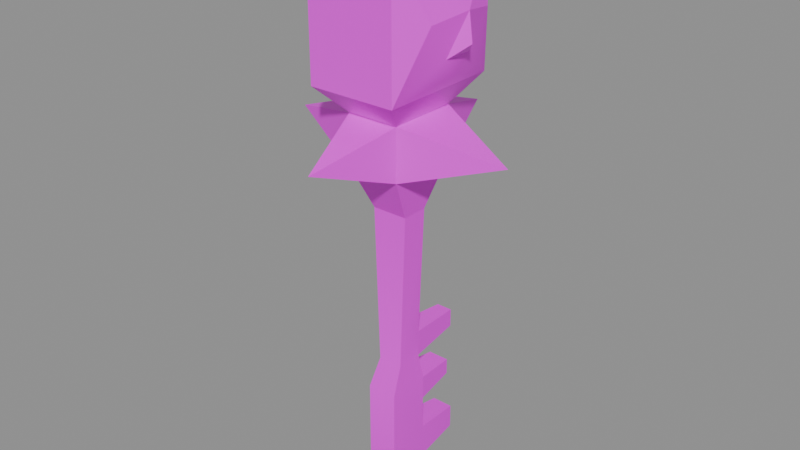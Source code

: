 # Source: w_g_key.blend  (saved by Blender 5.2.45; exported with 4.5.12 LTS)
import bpy
from mathutils import Matrix  # noqa: F401  (used for matrix-valued properties, if any)

bpy.ops.wm.read_factory_settings(use_empty=True)
scene = bpy.context.scene
scene.name = 'Scene'

# ---- collections
col_anchors = bpy.data.collections.new('anchors'); scene.collection.children.link(col_anchors)

# ---- images (referenced by path relative to the original .blend; pixels are not part of the script)
import os
ASSET_DIR = os.environ.get("B2B_ASSET_DIR", "")  # directory of the original .blend (textures are referenced by path, not embedded)
HERE = os.path.dirname(os.path.abspath(__file__))  # packed textures are extracted next to this script under _unpacked/

def load_image(name, relpath, width, height, colorspace="sRGB"):
    """Load a texture the original file referenced (path relative to the .blend, or extracted next to this script)."""
    p = next((c for c in (os.path.join(HERE, relpath), os.path.join(ASSET_DIR, relpath)) if relpath and os.path.exists(c)), "")
    if p:
        img = bpy.data.images.load(p, check_existing=True)
        img.name = name
    else:  # same state as the original file: an image datablock whose file is absent (Cycles renders it pink)
        img = bpy.data.images.new(name, width, height)
        img.source = "FILE"
        img.filepath = "//" + (relpath or name)
    img.colorspace_settings.name = colorspace
    return img
img_w_g_key_skin0 = load_image('w_g_key_skin0', 'w_g_key_skin0.png', 1024, 1024, 'sRGB')

# ---- materials (node trees are filled in below, after node groups)
mat_w_g_key = bpy.data.materials.new('w_g_key')

# ---- material node trees
mat_w_g_key.use_nodes = True; mat_w_g_key.node_tree.nodes.clear()
_N = mat_w_g_key.node_tree.nodes; _L = mat_w_g_key.node_tree.links
n0 = _N.new('ShaderNodeBsdfPrincipled'); n0.name = 'Principled BSDF'; n0.location = (-200, 100)
n0.inputs[10].default_value = 0.005
n1 = _N.new('ShaderNodeOutputMaterial'); n1.name = 'Material Output'; n1.location = (200, 100)
n2 = _N.new('ShaderNodeTexImage'); n2.name = 'Image Texture'; n2.location = (0, 0)
n2.image = img_w_g_key_skin0
n2.interpolation = 'Closest'
_L.new(n0.outputs[0], n1.inputs[0])
_L.new(n2.outputs[0], n0.inputs[0])
n1.is_active_output = True

# ---- meshes
me_w_g_key = bpy.data.meshes.new('w_g_key')
me_w_g_key.from_pydata([(0.6882, -0.7902, 7.441), (-0.7392, -0.7902, 7.441), (-0.8922, -1.504, 5.912), (0.8412, -1.504, 5.912), (-0.8922, -1.504, 0.5), (0.8412, -1.504, 0.5), (0.6882, 0.7392, 7.441), (0.8412, 0.9941, 5.912), (0.8412, 0.9941, 2.5), (0.8412, 0.9941, 4.5), (-0.8922, 0.9941, 5.912), (-0.7392, 0.7392, 7.441), (-0.8922, 0.9941, 4.5), (-0.8922, 0.9941, 2.5), (0.6882, 0.7392, 8.971), (-0.7392, 0.7392, 8.971), (-1.045, 0.7392, 16.5), (0.9941, 0.7392, 16.5), (-0.8922, 0.9941, 0.5), (0.8412, 0.9941, 0.5), (-0.4843, 3.951, 7.676), (-0.4843, 3.951, 8.735), (0.4333, 3.951, 8.735), (0.4333, 3.951, 7.676), (-0.6373, 3.492, 4.735), (-0.6373, 3.492, 5.676), (0.5863, 3.492, 5.676), (0.5863, 3.492, 4.735), (0.5863, 3.951, 0.7353), (-0.6373, 3.951, 0.7353), (-0.6373, 3.951, 2.147), (0.5863, 3.951, 2.147), (-1.045, -0.7902, 16.5), (-1.504, 1.963, 18.97), (1.453, 1.963, 18.97), (1.453, 1.963, 21.91), (-1.504, 1.963, 21.91), (-2.524, 3.492, 23.44), (2.473, 3.492, 23.44), (6.5, -0.02549, 20.5), (-6.5, -0.02549, 20.5), (-0.02549, 6.5, 20.5), (1.453, -2.014, 21.91), (1.453, -2.014, 18.97), (-0.02549, -6.5, 20.5), (2.473, -3.543, 23.44), (0.9941, -0.7902, 16.5), (-2.524, 3.492, 30.5), (-2.524, -3.543, 30.5), (2.473, -3.543, 30.5), (2.473, 3.492, 30.5), (-1.504, -2.014, 21.91), (-1.504, -2.014, 18.97), (-2.524, -3.543, 23.44), (-4.308, -0.02549, 26.03), (-3.492, -0.8922, 25.32), (-4.104, -0.02549, 27.56), (-3.594, -2.116, 27.21), (-3.492, 0.8412, 25.32), (-3.594, 2.065, 27.21), (-3.441, -0.02549, 24.38), (3.441, -0.8922, 25.32), (4.257, -0.02549, 26.03), (4.053, -0.02549, 27.56), (3.543, -2.116, 27.21), (3.441, 0.8412, 25.32), (3.543, 2.065, 27.21), (3.39, -0.02549, 24.38)], [], [(2, 0, 1), (2, 3, 0), (4, 3, 2), (4, 5, 3), (3, 6, 0), (3, 7, 6), (3, 8, 9), (3, 5, 8), (3, 9, 7), (6, 10, 11), (6, 7, 10), (8, 12, 9), (8, 13, 12), (2, 13, 4), (2, 12, 13), (11, 2, 1), (11, 10, 2), (16, 14, 15), (16, 17, 14), (18, 5, 4), (18, 19, 5), (22, 20, 21), (22, 23, 20), (26, 24, 25), (26, 27, 24), (30, 28, 29), (30, 31, 28), (8, 28, 31), (8, 19, 28), (8, 5, 19), (14, 0, 6), (29, 13, 30), (29, 18, 13), (32, 15, 1), (32, 16, 15), (4, 13, 18), (1, 15, 11), (13, 31, 30), (13, 8, 31), (33, 17, 16), (33, 34, 17), (37, 35, 36), (37, 38, 35), (35, 39, 34), (40, 36, 33), (33, 41, 34), (41, 36, 35), (42, 39, 35), (39, 43, 34), (41, 35, 34), (36, 41, 33), (42, 44, 43), (38, 42, 35), (38, 45, 42), (17, 0, 14), (17, 46, 0), (17, 43, 46), (17, 34, 43), (49, 47, 48), (49, 50, 47), (40, 51, 36), (52, 16, 32), (52, 33, 16), (43, 32, 46), (43, 52, 32), (46, 1, 0), (46, 32, 1), (39, 42, 43), (51, 40, 52), (44, 52, 43), (52, 40, 33), (44, 51, 52), (51, 37, 36), (51, 53, 37), (51, 44, 42), (28, 18, 29), (28, 19, 18), (50, 37, 47), (50, 38, 37), (26, 9, 27), (26, 7, 9), (22, 6, 23), (22, 14, 6), (11, 21, 20), (11, 15, 21), (10, 26, 25), (10, 7, 26), (9, 24, 27), (9, 12, 24), (6, 20, 23), (6, 11, 20), (15, 22, 21), (15, 14, 22), (12, 2, 10), (12, 25, 24), (12, 10, 25), (45, 51, 42), (45, 53, 51), (53, 49, 48), (53, 45, 49), (56, 54, 55), (48, 56, 57), (48, 47, 56), (55, 53, 57), (57, 53, 48), (54, 58, 55), (58, 56, 59), (47, 59, 56), (59, 47, 37), (37, 58, 59), (56, 55, 57), (56, 58, 54), (60, 37, 53), (60, 53, 55), (60, 58, 37), (58, 60, 55), (63, 61, 62), (49, 64, 63), (49, 63, 50), (61, 64, 45), (64, 49, 45), (62, 61, 65), (65, 66, 63), (50, 63, 66), (66, 38, 50), (38, 66, 65), (63, 64, 61), (63, 62, 65), (67, 45, 38), (67, 61, 45), (67, 38, 65), (65, 61, 67)])
me_w_g_key.polygons.foreach_set('use_smooth', [True] * 132)
_k = set([(0, 3), (0, 46), (1, 2), (1, 32), (2, 4), (3, 5), (4, 5), (4, 18), (5, 19), (6, 7), (6, 11), (6, 14), (6, 23), (7, 9), (7, 10), (7, 26), (8, 9), (8, 13), (8, 31), (9, 12), (9, 27), (10, 11), (10, 12), (10, 25), (11, 15), (11, 20), (12, 13), (12, 24), (13, 30), (14, 15), (14, 17), (14, 22), (15, 16), (15, 21), (16, 17), (16, 32), (16, 33), (17, 34), (17, 46), (18, 29), (19, 28), (20, 21), (20, 23), (21, 22), (22, 23), (24, 25), (24, 27), (25, 26), (26, 27), (28, 29), (28, 31), (29, 30), (30, 31), (32, 46), (32, 52), (33, 34), (33, 36), (33, 40), (33, 41), (33, 52), (34, 35), (34, 39), (34, 41), (34, 43), (35, 36), (35, 38), (35, 39), (35, 41), (35, 42), (36, 37), (36, 40), (36, 41), (36, 51), (37, 38), (37, 47), (37, 53), (37, 59), (38, 45), (38, 50), (38, 66), (39, 42), (39, 43), (40, 51), (40, 52), (42, 43), (42, 44), (42, 45), (42, 51), (43, 44), (43, 46), (43, 52), (44, 51), (44, 52), (45, 49), (45, 53), (45, 64), (47, 48), (47, 50), (47, 56), (47, 59), (48, 49), (48, 53), (48, 56), (48, 57), (49, 50), (49, 63), (49, 64), (50, 63), (50, 66), (51, 52), (51, 53), (53, 57), (54, 55), (54, 56), (54, 58), (55, 56), (55, 58), (56, 57), (56, 58), (56, 59), (61, 62), (61, 63), (61, 65), (62, 63), (62, 65), (63, 64), (63, 65), (63, 66)])
me_w_g_key.attributes.new('sharp_edge', 'BOOLEAN', 'EDGE').data.foreach_set('value', [ (min(e.vertices), max(e.vertices)) in _k for e in me_w_g_key.edges])
_uv = me_w_g_key.uv_layers.new(name='UVMap')
_uv.uv.foreach_set('vector', [0.1328, 0.3984, 0.02344, 0.4922, 0.1328, 0.4922, 0.1328, 0.3984, 0.02344, 0.3984, 0.02344, 0.4922, 0.1328, 0.1328, 0.02344, 0.3984, 0.1328, 0.3984, 0.1328, 0.1328, 0.02344, 0.1328, 0.02344, 0.3984, 0.1641, 0.3984, 0.2734, 0.4922, 0.1641, 0.4922, 0.1641, 0.3984, 0.2734, 0.3984, 0.2734, 0.4922, 0.1641, 0.3984, 0.2734, 0.2266, 0.2734, 0.3203, 0.1641, 0.3984, 0.1641, 0.1328, 0.2734, 0.2266, 0.1641, 0.3984, 0.2734, 0.3203, 0.2734, 0.3984, 0.5547, 0.1172, 0.4609, 0.02344, 0.5547, 0.02344, 0.5547, 0.1172, 0.4609, 0.1172, 0.4609, 0.02344, 0.4609, 0.1172, 0.5547, 0.02344, 0.5547, 0.1172, 0.4609, 0.1172, 0.4609, 0.02344, 0.5547, 0.02344, 0.1641, 0.3984, 0.2734, 0.2266, 0.1641, 0.1328, 0.1641, 0.3984, 0.2734, 0.3203, 0.2734, 0.2266, 0.2734, 0.4922, 0.1641, 0.3984, 0.1641, 0.4922, 0.2734, 0.4922, 0.2734, 0.3984, 0.1641, 0.3984, 0.9766, 0.02344, 0.5703, 0.1172, 0.5703, 0.02344, 0.9766, 0.02344, 0.9766, 0.1172, 0.5703, 0.1172, 0.2734, 0.02344, 0.1641, 0.1172, 0.1641, 0.02344, 0.2734, 0.02344, 0.2734, 0.1172, 0.1641, 0.1172, 0.4297, 0.4922, 0.5078, 0.5703, 0.4297, 0.5703, 0.4297, 0.4922, 0.5078, 0.4922, 0.5078, 0.5703, 0.4297, 0.4922, 0.5078, 0.5703, 0.4297, 0.5703, 0.4297, 0.4922, 0.5078, 0.4922, 0.5078, 0.5703, 0.4453, 0.2266, 0.5234, 0.1328, 0.5234, 0.2266, 0.4453, 0.2266, 0.4453, 0.1328, 0.5234, 0.1328, 0.2734, 0.2266, 0.4453, 0.1328, 0.4453, 0.2266, 0.2734, 0.2266, 0.2734, 0.1328, 0.4453, 0.1328, 0.2734, 0.2266, 0.1641, 0.1328, 0.2734, 0.1328, 0.2734, 0.5703, 0.1641, 0.4922, 0.2734, 0.4922, 0.4453, 0.1328, 0.2734, 0.2266, 0.4453, 0.2266, 0.4453, 0.1328, 0.2734, 0.1328, 0.2734, 0.2266, 0.1641, 0.9766, 0.2734, 0.5703, 0.1641, 0.4922, 0.1641, 0.9766, 0.2734, 0.9766, 0.2734, 0.5703, 0.1641, 0.1328, 0.2734, 0.2266, 0.2734, 0.1328, 0.1641, 0.4922, 0.2734, 0.5703, 0.2734, 0.4922, 0.2891, 0.5703, 0.4297, 0.4922, 0.4297, 0.5703, 0.2891, 0.5703, 0.2891, 0.4922, 0.4297, 0.4922, 0.8203, 0.5078, 0.6953, 0.3828, 0.7891, 0.3828, 0.8203, 0.5078, 0.6641, 0.5078, 0.6953, 0.3828, 0.9766, 0.6172, 0.6953, 0.5234, 0.8984, 0.5234, 0.9766, 0.6172, 0.6172, 0.6172, 0.6953, 0.5234, 0.3047, 0.4453, 0.5078, 0.3672, 0.3047, 0.2891, 0.5078, 0.3672, 0.3047, 0.4453, 0.3047, 0.2891, 0.6484, 0.1953, 0.4453, 0.2734, 0.6484, 0.3516, 0.4453, 0.4453, 0.6484, 0.5234, 0.6484, 0.3672, 0.6484, 0.3672, 0.4453, 0.4453, 0.6484, 0.5234, 0.4453, 0.2734, 0.6484, 0.3516, 0.6484, 0.1953, 0.5078, 0.3672, 0.3047, 0.4453, 0.3047, 0.2891, 0.3047, 0.4453, 0.5078, 0.3672, 0.3047, 0.2891, 0.3047, 0.4453, 0.5078, 0.3672, 0.3047, 0.2891, 0.9766, 0.6172, 0.6953, 0.5234, 0.8984, 0.5234, 0.9766, 0.6172, 0.6172, 0.6172, 0.6953, 0.5234, 0.2734, 0.9766, 0.1641, 0.4922, 0.2734, 0.5703, 0.2734, 0.9766, 0.1641, 0.9766, 0.1641, 0.4922, 0.7891, 0.3828, 0.6797, 0.5078, 0.7266, 0.3828, 0.7891, 0.3828, 0.8203, 0.5078, 0.6797, 0.5078, 0.7109, 0.1328, 0.9766, 0.3672, 0.7109, 0.3672, 0.7109, 0.1328, 0.9766, 0.1328, 0.9766, 0.3672, 0.4453, 0.4453, 0.6484, 0.5234, 0.6484, 0.3672, 0.6797, 0.5078, 0.7891, 0.3828, 0.7266, 0.3828, 0.6797, 0.5078, 0.8203, 0.5078, 0.7891, 0.3828, 0.9922, 0.5078, 0.8672, 0.3828, 0.9609, 0.3828, 0.9922, 0.5078, 0.8359, 0.5078, 0.8672, 0.3828, 0.02344, 0.9766, 0.1328, 0.4922, 0.02344, 0.4922, 0.02344, 0.9766, 0.1328, 0.9766, 0.1328, 0.4922, 0.5078, 0.3672, 0.3047, 0.4453, 0.3047, 0.2891, 0.3047, 0.4453, 0.5078, 0.3672, 0.3047, 0.2891, 0.4453, 0.2734, 0.6484, 0.3516, 0.6484, 0.1953, 0.6484, 0.1953, 0.4453, 0.2734, 0.6484, 0.3516, 0.5078, 0.3672, 0.3047, 0.4453, 0.3047, 0.2891, 0.8984, 0.5234, 0.6172, 0.6172, 0.6953, 0.5234, 0.8984, 0.5234, 0.9766, 0.6172, 0.6172, 0.6172, 0.6484, 0.3672, 0.4453, 0.4453, 0.6484, 0.5234, 0.4453, 0.1172, 0.2734, 0.02344, 0.4453, 0.02344, 0.4453, 0.1172, 0.2734, 0.1172, 0.2734, 0.02344, 0.3047, 0.9766, 0.5859, 0.6172, 0.5859, 0.9766, 0.3047, 0.9766, 0.3047, 0.6172, 0.5859, 0.6172, 0.4297, 0.5703, 0.3047, 0.4922, 0.4297, 0.4922, 0.4297, 0.5703, 0.3047, 0.5703, 0.3047, 0.4922, 0.4297, 0.5703, 0.3047, 0.4922, 0.4297, 0.4922, 0.4297, 0.5703, 0.3047, 0.5703, 0.3047, 0.4922, 0.3047, 0.4922, 0.4297, 0.5703, 0.4297, 0.4922, 0.3047, 0.4922, 0.3047, 0.5703, 0.4297, 0.5703, 0.2891, 0.5703, 0.4297, 0.4922, 0.4297, 0.5703, 0.2891, 0.5703, 0.2891, 0.4922, 0.4297, 0.4922, 0.2891, 0.4922, 0.4297, 0.5703, 0.4297, 0.4922, 0.2891, 0.4922, 0.2891, 0.5703, 0.4297, 0.5703, 0.2891, 0.4922, 0.4297, 0.5703, 0.4297, 0.4922, 0.2891, 0.4922, 0.2891, 0.5703, 0.4297, 0.5703, 0.2891, 0.4922, 0.4297, 0.5703, 0.4297, 0.4922, 0.2891, 0.4922, 0.2891, 0.5703, 0.4297, 0.5703, 0.2734, 0.3203, 0.1641, 0.3984, 0.2734, 0.3984, 0.3047, 0.4922, 0.4297, 0.5703, 0.4297, 0.4922, 0.3047, 0.4922, 0.3047, 0.5703, 0.4297, 0.5703, 0.9766, 0.6172, 0.6953, 0.5234, 0.8984, 0.5234, 0.9766, 0.6172, 0.6172, 0.6172, 0.6953, 0.5234, 0.3047, 0.6172, 0.5859, 0.9766, 0.3047, 0.9766, 0.3047, 0.6172, 0.5859, 0.6172, 0.5859, 0.9766, 0.7891, 0.8516, 0.7891, 0.7734, 0.7422, 0.7266, 0.6172, 0.9766, 0.7891, 0.8516, 0.6797, 0.8203, 0.6172, 0.9766, 0.9766, 0.9766, 0.7891, 0.8516, 0.7422, 0.7266, 0.6172, 0.6172, 0.6797, 0.8203, 0.6797, 0.8203, 0.6172, 0.6172, 0.6172, 0.9766, 0.7891, 0.7734, 0.8359, 0.7266, 0.7422, 0.7266, 0.8359, 0.7266, 0.7891, 0.8516, 0.8984, 0.8203, 0.9766, 0.9766, 0.8984, 0.8203, 0.7891, 0.8516, 0.8984, 0.8203, 0.9766, 0.9766, 0.9766, 0.6172, 0.9766, 0.6172, 0.8359, 0.7266, 0.8984, 0.8203, 0.7891, 0.8516, 0.7422, 0.7266, 0.6797, 0.8203, 0.7891, 0.8516, 0.8359, 0.7266, 0.7891, 0.7734, 0.7891, 0.6641, 0.9766, 0.6172, 0.6172, 0.6172, 0.7891, 0.6641, 0.6172, 0.6172, 0.7422, 0.7266, 0.7891, 0.6641, 0.8359, 0.7266, 0.9766, 0.6172, 0.8359, 0.7266, 0.7891, 0.6641, 0.7422, 0.7266, 0.7891, 0.8516, 0.7422, 0.7266, 0.7891, 0.7734, 0.6172, 0.9766, 0.6797, 0.8203, 0.7891, 0.8516, 0.6172, 0.9766, 0.7891, 0.8516, 0.9766, 0.9766, 0.7422, 0.7266, 0.6797, 0.8203, 0.6172, 0.6172, 0.6797, 0.8203, 0.6172, 0.9766, 0.6172, 0.6172, 0.7891, 0.7734, 0.7422, 0.7266, 0.8359, 0.7266, 0.8359, 0.7266, 0.8984, 0.8203, 0.7891, 0.8516, 0.9766, 0.9766, 0.7891, 0.8516, 0.8984, 0.8203, 0.8984, 0.8203, 0.9766, 0.6172, 0.9766, 0.9766, 0.9766, 0.6172, 0.8984, 0.8203, 0.8359, 0.7266, 0.7891, 0.8516, 0.6797, 0.8203, 0.7422, 0.7266, 0.7891, 0.8516, 0.7891, 0.7734, 0.8359, 0.7266, 0.7891, 0.6641, 0.6172, 0.6172, 0.9766, 0.6172, 0.7891, 0.6641, 0.7422, 0.7266, 0.6172, 0.6172, 0.7891, 0.6641, 0.9766, 0.6172, 0.8359, 0.7266, 0.8359, 0.7266, 0.7422, 0.7266, 0.7891, 0.6641])
me_w_g_key.materials.append(mat_w_g_key)
me_w_g_key.update()

# ---- objects
ob_w_g_key = bpy.data.objects.new('w_g_key', me_w_g_key)

# ---- transforms, parenting, visibility, modifiers, constraints
ob_w_g_key.location = (0.0, 0.0, 0.0)

# ---- collection membership
scene.collection.objects.link(ob_w_g_key)

# ---- scene / render settings (as saved in the file)
scene.frame_start = 1; scene.frame_end = 250; scene.frame_set(1)
scene.render.engine = 'BLENDER_EEVEE_NEXT'
scene.render.bake_bias = 0.0
scene.render.bake_samples = 0
scene.render.compositor_device = 'GPU'
scene.eevee.use_volume_custom_range = False
scene.eevee.fast_gi_thickness_near = 0.1
scene.eevee.fast_gi_thickness_far = 0.0
scene.eevee.ray_tracing_options.screen_trace_thickness = 0.1
bpy.context.view_layer.update()

# ---- added for rendering (the .blend has no active camera and no usable light): camera, sun + grey world if the file has none
cam_auto = bpy.data.cameras.new('AutoCamera')
cam_auto.lens = 50.0
cam_auto.sensor_width = 36.0
cam_auto.clip_end = 1000.0
ob_auto_camera = bpy.data.objects.new('AutoCamera', cam_auto)
scene.collection.objects.link(ob_auto_camera)
ob_auto_camera.location = (32.5542, -39.0651, 41.5434)
ob_auto_camera.rotation_euler = (1.09748, -7.21219e-08, 0.694738)
scene.camera = ob_auto_camera
light_auto_sun = bpy.data.lights.new('AutoSun', 'SUN')
light_auto_sun.energy = 3.0
light_auto_sun.angle = 0.0523599
ob_auto_sun = bpy.data.objects.new('AutoSun', light_auto_sun)
scene.collection.objects.link(ob_auto_sun)
ob_auto_sun.rotation_euler = (0.872665, 0.174533, 0.523599)
if scene.world is None:
    world_auto = bpy.data.worlds.new('AutoWorld')
    world_auto.color = (0.3, 0.3, 0.3)
    scene.world = world_auto
bpy.context.view_layer.update()
